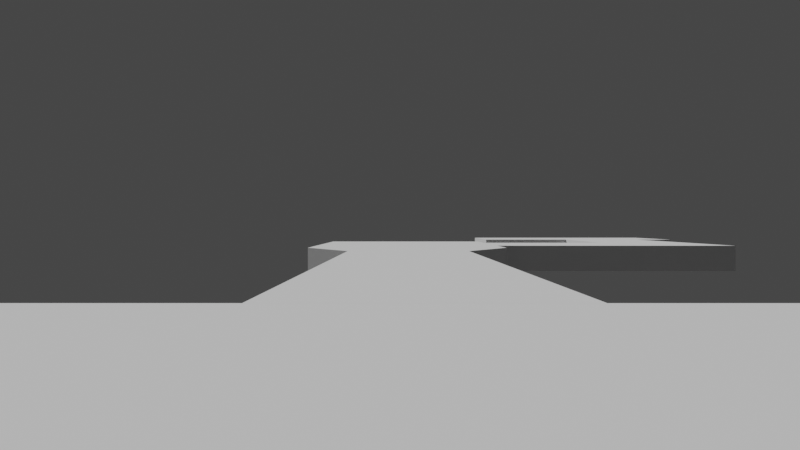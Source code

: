 # Source: courseSimpler.blend  (saved by Blender 2.93.21; exported with 4.5.12 LTS)
import bpy
from mathutils import Matrix  # noqa: F401  (used for matrix-valued properties, if any)

bpy.ops.wm.read_factory_settings(use_empty=True)
scene = bpy.context.scene
scene.name = 'Scene'

# ---- collections
col_collection = bpy.data.collections.new('Collection'); scene.collection.children.link(col_collection)
col_collection_2 = bpy.data.collections.new('Collection 2'); scene.collection.children.link(col_collection_2)

# ---- world
world_world = bpy.data.worlds.new('World'); scene.world = world_world
world_world.use_nodes = True; world_world.node_tree.nodes.clear()
_N = world_world.node_tree.nodes; _L = world_world.node_tree.links
n0 = _N.new('ShaderNodeOutputWorld'); n0.name = 'World Output'; n0.location = (300, 300)
n1 = _N.new('ShaderNodeBackground'); n1.name = 'Background'; n1.location = (10, 300)
n1.inputs[0].default_value = (0.05088, 0.05088, 0.05088, 1.0)
_L.new(n1.outputs[0], n0.inputs[0])
n0.is_active_output = True
world_world.color = (0.05088, 0.05088, 0.05088)
world_world.use_sun_shadow = False
world_world.sun_shadow_jitter_overblur = 0.0

# ---- cameras
cam_camera = bpy.data.cameras.new('Camera')
cam_camera.lens = 28.0

# ---- meshes
me_cube_003 = bpy.data.meshes.new('Cube.003')
me_cube_003.from_pydata([(-1.0, -1.197, -1.0), (-1.0, -1.197, 1.0), (-1.0, 1.192, -1.0), (-1.0, 1.192, 1.0), (1.0, -1.197, -1.0), (1.0, -1.197, 1.0), (1.0, 1.192, -1.0), (1.0, 1.192, 1.0), (-0.3777, 1.192, -1.0), (0.3777, 1.192, -1.0), (0.3777, 1.192, 1.0), (-0.3777, 1.192, 1.0), (0.3777, -1.197, -1.0), (-0.3777, -1.197, -1.0), (-0.3777, -1.197, 1.0), (0.3777, -1.197, 1.0)], [], [(0, 1, 3, 2), (7, 10, 15, 5), (6, 7, 5, 4), (2, 8, 13, 0), (4, 5, 15, 12), (11, 3, 1, 14), (9, 10, 7, 6), (13, 14, 1, 0), (9, 6, 4, 12), (11, 14, 15, 10), (9, 12, 13, 8), (14, 13, 12, 15), (10, 9, 8, 11), (2, 3, 11, 8)])
_uv = me_cube_003.uv_layers.new(name='UVMap')
_uv.uv.foreach_set('vector', [0.375, 0.0, 0.625, 0.0, 0.625, 0.25, 0.375, 0.25, 0.625, 0.5, 0.7028, 0.5, 0.7028, 0.75, 0.625, 0.75, 0.375, 0.5, 0.625, 0.5, 0.625, 0.75, 0.375, 0.75, 0.125, 0.5, 0.2028, 0.5, 0.2028, 0.75, 0.125, 0.75, 0.375, 0.75, 0.625, 0.75, 0.625, 0.8278, 0.375, 0.8278, 0.7972, 0.5, 0.875, 0.5, 0.875, 0.75, 0.7972, 0.75, 0.375, 0.4222, 0.625, 0.4222, 0.625, 0.5, 0.375, 0.5, 0.375, 0.9222, 0.625, 0.9222, 0.625, 1.0, 0.375, 1.0, 0.2972, 0.5, 0.375, 0.5, 0.375, 0.75, 0.2972, 0.75, 0.7972, 0.5, 0.7972, 0.75, 0.7028, 0.75, 0.7028, 0.5, 0.2972, 0.5, 0.2972, 0.75, 0.2028, 0.75, 0.2028, 0.5, 0.625, 0.9222, 0.375, 0.9222, 0.375, 0.8278, 0.625, 0.8278, 0.625, 0.4222, 0.375, 0.4222, 0.375, 0.3278, 0.625, 0.3278, 0.375, 0.25, 0.625, 0.25, 0.625, 0.3278, 0.375, 0.3278])
me_cube_003.use_remesh_fix_poles = True
me_cube_003.use_remesh_preserve_attributes = False
me_cube_003.update()
me_cube_008 = bpy.data.meshes.new('Cube.008')
me_cube_008.from_pydata([(-5.552, -24.99, -1.0), (-5.552, -24.99, 1.0), (-5.552, 1.0, -1.0), (-5.552, 1.0, 1.0), (2.058, -24.99, -1.0), (2.058, -24.99, 1.0), (2.058, 1.0, -1.0), (2.058, 1.0, 1.0)], [], [(0, 1, 3, 2), (2, 3, 7, 6), (6, 7, 5, 4), (4, 5, 1, 0), (2, 6, 4, 0), (7, 3, 1, 5)])
_uv = me_cube_008.uv_layers.new(name='UVMap')
_uv.uv.foreach_set('vector', [0.375, 0.0, 0.625, 0.0, 0.625, 0.25, 0.375, 0.25, 0.375, 0.25, 0.625, 0.25, 0.625, 0.5, 0.375, 0.5, 0.375, 0.5, 0.625, 0.5, 0.625, 0.75, 0.375, 0.75, 0.375, 0.75, 0.625, 0.75, 0.625, 1.0, 0.375, 1.0, 0.125, 0.5, 0.375, 0.5, 0.375, 0.75, 0.125, 0.75, 0.625, 0.5, 0.875, 0.5, 0.875, 0.75, 0.625, 0.75])
me_cube_008.use_remesh_fix_poles = True
me_cube_008.use_remesh_preserve_attributes = False
me_cube_008.update()
me_cube_010 = bpy.data.meshes.new('Cube.010')
me_cube_010.from_pydata([(-9.964, -4.849, -1.0), (-9.964, -4.849, 1.0), (-6.61, 1.0, -1.0), (-6.61, 1.0, 1.0), (4.354, -4.849, -1.0), (4.354, -4.849, 1.0), (1.0, 1.0, -1.0), (1.0, 1.0, 1.0), (-9.964, -21.75, -1.0), (-9.964, -21.75, 1.0), (4.354, -21.75, 1.0), (4.354, -21.75, -1.0), (-9.964, -17.43, -1.0), (-9.964, -9.166, -1.0), (-9.964, -9.166, 1.0), (-9.964, -17.43, 1.0), (4.354, -17.43, -1.0), (4.354, -9.166, -1.0), (4.354, -9.166, 1.0), (4.354, -17.43, 1.0)], [], [(0, 1, 3, 2), (2, 3, 7, 6), (6, 7, 5, 4), (0, 4, 17, 13), (2, 6, 4, 0), (7, 3, 1, 5), (11, 10, 9, 8), (1, 0, 13, 14), (16, 19, 10, 11), (4, 5, 18, 17), (19, 15, 9, 10), (5, 1, 14, 18), (15, 12, 8, 9), (19, 16, 17, 18), (15, 19, 18, 14), (16, 12, 13, 17), (12, 15, 14, 13), (12, 16, 11, 8)])
_uv = me_cube_010.uv_layers.new(name='UVMap')
_uv.uv.foreach_set('vector', [0.375, 0.0, 0.625, 0.0, 0.625, 0.25, 0.375, 0.25, 0.375, 0.25, 0.625, 0.25, 0.625, 0.5, 0.375, 0.5, 0.375, 0.5, 0.625, 0.5, 0.625, 0.75, 0.375, 0.75, 0.125, 0.75, 0.375, 0.75, 0.375, 0.75, 0.125, 0.75, 0.125, 0.5, 0.375, 0.5, 0.375, 0.75, 0.125, 0.75, 0.625, 0.5, 0.875, 0.5, 0.875, 0.75, 0.625, 0.75, 0.375, 0.75, 0.625, 0.75, 0.625, 1.0, 0.375, 1.0, 0.625, 0.0, 0.375, 0.0, 0.375, 0.0, 0.625, 0.0, 0.375, 0.75, 0.625, 0.75, 0.625, 0.75, 0.375, 0.75, 0.375, 0.75, 0.625, 0.75, 0.625, 0.75, 0.375, 0.75, 0.625, 0.75, 0.875, 0.75, 0.875, 0.75, 0.625, 0.75, 0.625, 0.75, 0.875, 0.75, 0.875, 0.75, 0.625, 0.75, 0.625, 0.0, 0.375, 0.0, 0.375, 0.0, 0.625, 0.0, 0.625, 0.75, 0.375, 0.75, 0.375, 0.75, 0.625, 0.75, 0.875, 0.75, 0.625, 0.75, 0.625, 0.75, 0.875, 0.75, 0.375, 0.75, 0.125, 0.75, 0.125, 0.75, 0.375, 0.75, 0.375, 0.0, 0.625, 0.0, 0.625, 0.0, 0.375, 0.0, 0.125, 0.75, 0.375, 0.75, 0.375, 0.75, 0.125, 0.75])
me_cube_010.use_remesh_fix_poles = True
me_cube_010.use_remesh_preserve_attributes = False
me_cube_010.update()
me_cube_012 = bpy.data.meshes.new('Cube.012')
me_cube_012.from_pydata([(-17.81, -1.0, -1.0), (-17.81, -1.0, 1.0), (-17.81, 7.264, -1.0), (-17.81, 7.264, 1.0), (1.0, -1.0, -1.0), (1.0, -1.0, 1.0), (1.0, 7.264, -1.0), (1.0, 7.264, 1.0), (-9.895, 7.264, -1.0), (-9.895, 7.264, 1.0), (-9.895, -1.0, -1.0), (-9.895, -1.0, 1.0), (-17.81, -13.27, -1.0), (-17.81, -13.27, 1.0), (-9.895, -13.27, 1.0), (-9.895, -13.27, -1.0)], [], [(0, 1, 3, 2), (8, 9, 7, 6), (6, 7, 5, 4), (11, 1, 13, 14), (8, 6, 4, 10), (9, 3, 1, 11), (7, 9, 11, 5), (2, 8, 10, 0), (4, 5, 11, 10), (2, 3, 9, 8), (15, 14, 13, 12), (10, 11, 14, 15), (0, 10, 15, 12), (1, 0, 12, 13)])
_uv = me_cube_012.uv_layers.new(name='UVMap')
_uv.uv.foreach_set('vector', [0.375, 0.0, 0.625, 0.0, 0.625, 0.25, 0.375, 0.25, 0.375, 0.3552, 0.625, 0.3552, 0.625, 0.5, 0.375, 0.5, 0.375, 0.5, 0.625, 0.5, 0.625, 0.75, 0.375, 0.75, 0.7698, 0.75, 0.875, 0.75, 0.875, 0.75, 0.7698, 0.75, 0.2302, 0.5, 0.375, 0.5, 0.375, 0.75, 0.2302, 0.75, 0.7698, 0.5, 0.875, 0.5, 0.875, 0.75, 0.7698, 0.75, 0.625, 0.5, 0.7698, 0.5, 0.7698, 0.75, 0.625, 0.75, 0.125, 0.5, 0.2302, 0.5, 0.2302, 0.75, 0.125, 0.75, 0.375, 0.75, 0.625, 0.75, 0.625, 0.8948, 0.375, 0.8948, 0.375, 0.25, 0.625, 0.25, 0.625, 0.3552, 0.375, 0.3552, 0.375, 0.8948, 0.625, 0.8948, 0.625, 1.0, 0.375, 1.0, 0.375, 0.8948, 0.625, 0.8948, 0.625, 0.8948, 0.375, 0.8948, 0.125, 0.75, 0.2302, 0.75, 0.2302, 0.75, 0.125, 0.75, 0.625, 0.0, 0.375, 0.0, 0.375, 0.0, 0.625, 0.0])
me_cube_012.use_remesh_fix_poles = True
me_cube_012.use_remesh_preserve_attributes = False
me_cube_012.update()
me_cube_013 = bpy.data.meshes.new('Cube.013')
me_cube_013.from_pydata([(-6.914, -9.465, -1.0), (-6.914, -9.465, 1.0), (-6.914, 1.0, -1.0), (-6.914, 1.0, 1.0), (1.0, -9.465, -1.0), (1.0, -9.465, 1.0), (1.0, 1.0, -1.0), (1.0, 1.0, 1.0), (9.941, 1.0, 1.0), (9.941, 1.0, -1.0), (9.941, -9.465, -1.0), (9.941, -9.465, 1.0), (-10.68, 1.0, -1.0), (-10.68, -9.465, -1.0), (-10.68, -9.465, 1.0), (-10.68, 1.0, 1.0)], [], [(1, 3, 15, 14), (2, 3, 7, 6), (7, 5, 11, 8), (4, 5, 1, 0), (2, 6, 4, 0), (7, 3, 1, 5), (9, 8, 11, 10), (6, 7, 8, 9), (5, 4, 10, 11), (4, 6, 9, 10), (13, 14, 15, 12), (2, 0, 13, 12), (3, 2, 12, 15), (0, 1, 14, 13)])
_uv = me_cube_013.uv_layers.new(name='UVMap')
_uv.uv.foreach_set('vector', [0.875, 0.75, 0.875, 0.5, 0.875, 0.5, 0.875, 0.75, 0.375, 0.25, 0.625, 0.25, 0.625, 0.5, 0.375, 0.5, 0.625, 0.5, 0.625, 0.75, 0.625, 0.75, 0.625, 0.5, 0.375, 0.75, 0.625, 0.75, 0.625, 1.0, 0.375, 1.0, 0.125, 0.5, 0.375, 0.5, 0.375, 0.75, 0.125, 0.75, 0.625, 0.5, 0.875, 0.5, 0.875, 0.75, 0.625, 0.75, 0.375, 0.5, 0.625, 0.5, 0.625, 0.75, 0.375, 0.75, 0.375, 0.5, 0.625, 0.5, 0.625, 0.5, 0.375, 0.5, 0.625, 0.75, 0.375, 0.75, 0.375, 0.75, 0.625, 0.75, 0.375, 0.75, 0.375, 0.5, 0.375, 0.5, 0.375, 0.75, 0.375, 0.0, 0.625, 0.0, 0.625, 0.25, 0.375, 0.25, 0.125, 0.5, 0.125, 0.75, 0.125, 0.75, 0.125, 0.5, 0.625, 0.25, 0.375, 0.25, 0.375, 0.25, 0.625, 0.25, 0.375, 1.0, 0.625, 1.0, 0.625, 1.0, 0.375, 1.0])
me_cube_013.use_remesh_fix_poles = True
me_cube_013.use_remesh_preserve_attributes = False
me_cube_013.update()
me_cube_002 = bpy.data.meshes.new('Cube.002')
me_cube_002.from_pydata([(-1.0, -1.0, -1.0), (-1.0, -1.0, 1.0), (-1.0, 1.0, -1.0), (-1.0, 1.0, 1.0), (1.0, -1.0, -1.0), (1.0, -1.0, 1.0), (1.0, 1.0, -1.0), (1.0, 1.0, 1.0)], [], [(0, 1, 3, 2), (2, 3, 7, 6), (6, 7, 5, 4), (4, 5, 1, 0), (2, 6, 4, 0), (7, 3, 1, 5)])
_uv = me_cube_002.uv_layers.new(name='UVMap')
_uv.uv.foreach_set('vector', [0.375, 0.0, 0.625, 0.0, 0.625, 0.25, 0.375, 0.25, 0.375, 0.25, 0.625, 0.25, 0.625, 0.5, 0.375, 0.5, 0.375, 0.5, 0.625, 0.5, 0.625, 0.75, 0.375, 0.75, 0.375, 0.75, 0.625, 0.75, 0.625, 1.0, 0.375, 1.0, 0.125, 0.5, 0.375, 0.5, 0.375, 0.75, 0.125, 0.75, 0.625, 0.5, 0.875, 0.5, 0.875, 0.75, 0.625, 0.75])
me_cube_002.update()

# ---- objects
ob_start = bpy.data.objects.new('start', me_cube_003)
ob_spinbridge = bpy.data.objects.new('spinbridge', me_cube_008)
ob_startelbow = bpy.data.objects.new('startelbow', me_cube_010)
ob_elbowspin = bpy.data.objects.new('elbowSpin', me_cube_012)
ob_key_portal = bpy.data.objects.new('key+portal', me_cube_013)
ob_ref = bpy.data.objects.new('Ref', me_cube_002)
ob_camera = bpy.data.objects.new('Camera', cam_camera)
ob_empty = bpy.data.objects.new('Empty', None)

# ---- transforms, parenting, visibility, modifiers, constraints
ob_start.location = (21.14, 35.83, 0.0)
ob_start.scale = (10.07, 10.07, 1.0)
ob_spinbridge.location = (22.88, 22.77, 0.0)
ob_startelbow.location = (23.94, -3.223, 0.0)
ob_elbowspin.location = (12.98, -19.65, 0.0)
ob_key_portal.location = (2.084, -33.93, 0.0)
ob_ref.location = (21.79, 37.0, 2.009)
ob_ref.scale = (0.25, 0.25, 0.9)
ob_camera.parent = ob_ref
ob_camera.matrix_parent_inverse = Matrix(((4.0, -0.0, 0.0, -87.15), (-0.0, 4.0, -0.0, -146.6), (0.0, -0.0, 1.111, -2.232), (-0.0, 0.0, -0.0, 1.0)))
ob_camera.location = (21.64, 36.39, 2.625)
ob_camera.rotation_euler = (1.571, 0.0, 3.142)
ob_camera.scale = (1.335, 1.335, 1.335)
ob_empty.location = (0.0, -49.24, -3.525)
ob_empty.scale = (23.24, 23.24, 23.24)
ob_empty.empty_display_type = 'IMAGE'
ob_empty.empty_display_size = 5.0

# ---- collection membership
col_collection.objects.link(ob_start)
col_collection.objects.link(ob_spinbridge)
col_collection.objects.link(ob_startelbow)
col_collection.objects.link(ob_elbowspin)
col_collection.objects.link(ob_key_portal)
col_collection_2.objects.link(ob_ref)
col_collection_2.objects.link(ob_camera)
col_collection_2.objects.link(ob_empty)

# ---- scene / render settings (as saved in the file)
scene.camera = ob_camera
scene.frame_start = 1; scene.frame_end = 250; scene.frame_set(48)
scene.render.engine = 'CYCLES'
scene.cycles.use_denoising = False
scene.cycles.samples = 128
scene.cycles.sampling_pattern = 'TABULATED_SOBOL'
scene.cycles.use_adaptive_sampling = False
scene.cycles.use_light_tree = False
scene.view_settings.view_transform = 'Filmic'
bpy.context.view_layer.update()

# ---- added for rendering (the .blend has no usable light): sun
light_auto_sun = bpy.data.lights.new('AutoSun', 'SUN')
light_auto_sun.energy = 3.0
light_auto_sun.angle = 0.0523599
ob_auto_sun = bpy.data.objects.new('AutoSun', light_auto_sun)
scene.collection.objects.link(ob_auto_sun)
ob_auto_sun.rotation_euler = (0.872665, 0.174533, 0.523599)
bpy.context.view_layer.update()
